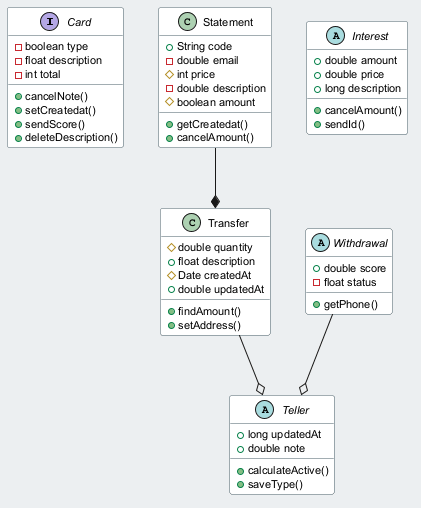

The diagram above was rendered by PlantUML. Its source (embedded in the PNG):
@startuml
skinparam backgroundColor #ECEFF1
skinparam classBackgroundColor #FFFFFF
skinparam classBorderColor #455A64
skinparam defaultFontSize 11
interface Card {
  -boolean type
  -float description
  -int total
  +cancelNote()
  +setCreatedat()
  +sendScore()
  +deleteDescription()
}
class Statement {
  +String code
  -double email
  #int price
  -double description
  #boolean amount
  +getCreatedat()
  +cancelAmount()
}
abstract class Interest {
  +double amount
  +double price
  +long description
  +cancelAmount()
  +sendId()
}
abstract class Teller {
  +long updatedAt
  +double note
  +calculateActive()
  +saveType()
}
class Transfer {
  #double quantity
  +float description
  #Date createdAt
  +double updatedAt
  +findAmount()
  +setAddress()
}
abstract class Withdrawal {
  +double score
  -float status
  +getPhone()
}
Transfer --o Teller
Withdrawal --o Teller
Statement --* Transfer
@enduml